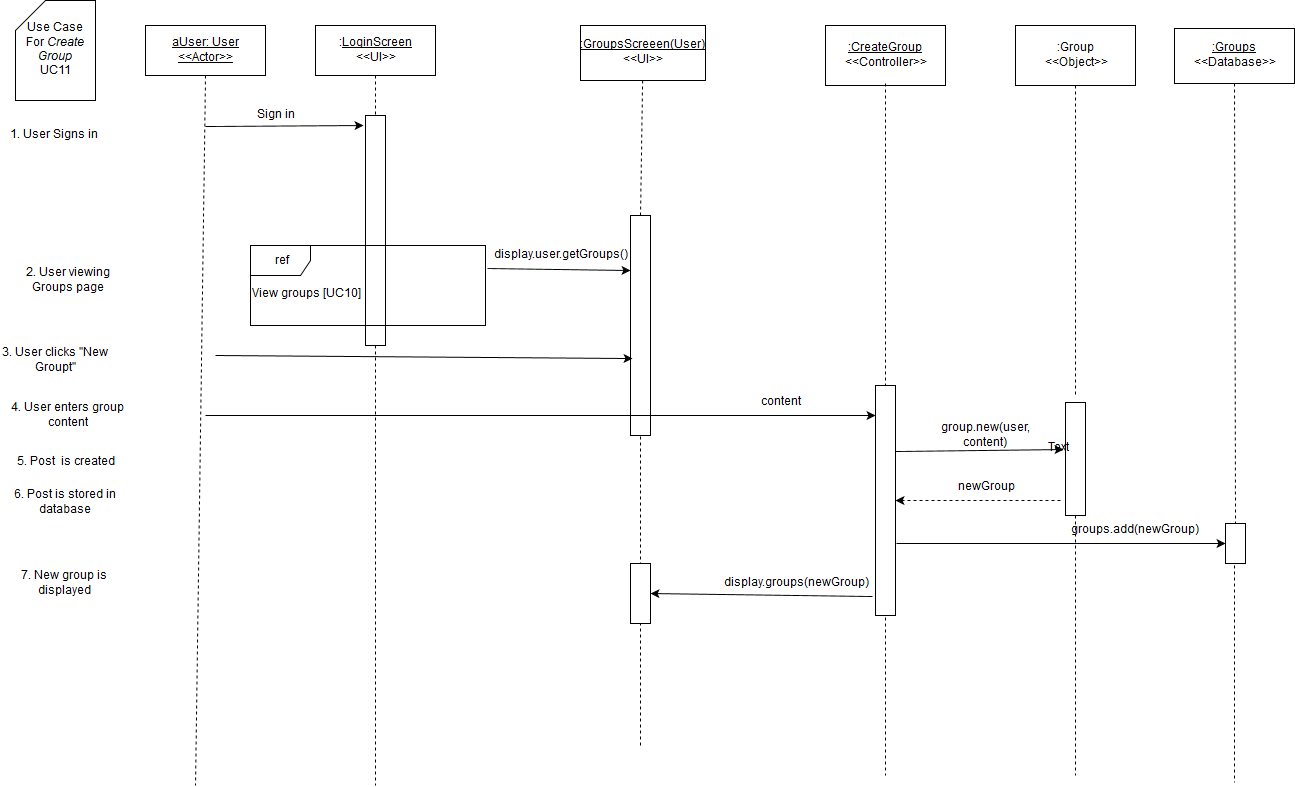

The diagram above was exported from draw.io. Its source (the exported page's mxGraphModel, read from the mxfile embedded in the PNG):
<mxGraphModel dx="1430" dy="750" grid="1" gridSize="10" guides="1" tooltips="1" connect="1" arrows="1" fold="1" page="1" pageScale="1" pageWidth="826" pageHeight="1169" background="#ffffff" math="0" shadow="0">
  <root>
    <mxCell id="0" />
    <mxCell id="1" parent="0" />
    <mxCell id="3" value="" style="endArrow=none;html=1;dashed=1;exitX=0.5;exitY=1;endFill=0;" parent="1" source="7" edge="1">
      <mxGeometry x="380" y="130" width="50" height="50" as="geometry">
        <mxPoint x="150" y="590" as="sourcePoint" />
        <mxPoint x="380" y="840" as="targetPoint" />
      </mxGeometry>
    </mxCell>
    <mxCell id="4" value="" style="whiteSpace=wrap;html=1;" parent="1" vertex="1">
      <mxGeometry x="370" y="170" width="20" height="230" as="geometry" />
    </mxCell>
    <mxCell id="5" value="&lt;u&gt;aUser: User&lt;br&gt;&amp;lt;&amp;lt;Actor&amp;gt;&amp;gt;&lt;br&gt;&lt;/u&gt;" style="whiteSpace=wrap;html=1;" parent="1" vertex="1">
      <mxGeometry x="150" y="80" width="120" height="50" as="geometry" />
    </mxCell>
    <mxCell id="6" value="" style="endArrow=none;html=1;exitX=0.5;exitY=1;endFill=0;dashed=1;" parent="1" source="5" edge="1">
      <mxGeometry x="210" y="130" width="50" height="50" as="geometry">
        <mxPoint x="150" y="190" as="sourcePoint" />
        <mxPoint x="200" y="840" as="targetPoint" />
      </mxGeometry>
    </mxCell>
    <mxCell id="7" value=":&lt;u&gt;LoginScreen&lt;/u&gt;&lt;br&gt;&amp;lt;&amp;lt;UI&amp;gt;&amp;gt;" style="whiteSpace=wrap;html=1;" parent="1" vertex="1">
      <mxGeometry x="320" y="80" width="120" height="50" as="geometry" />
    </mxCell>
    <mxCell id="9" value="Sign in" style="text;html=1;strokeColor=none;fillColor=none;align=center;verticalAlign=middle;whiteSpace=wrap;" parent="1" vertex="1">
      <mxGeometry x="220" y="160" width="120" height="20" as="geometry" />
    </mxCell>
    <mxCell id="10" value="" style="endArrow=classic;html=1;" parent="1" edge="1">
      <mxGeometry x="210" y="181" width="50" height="50" as="geometry">
        <mxPoint x="210" y="181" as="sourcePoint" />
        <mxPoint x="368" y="180" as="targetPoint" />
      </mxGeometry>
    </mxCell>
    <mxCell id="11" value="Use Case &lt;br&gt;For &lt;i&gt;Create Group&lt;/i&gt;&lt;br&gt;UC11" style="shape=card;whiteSpace=wrap;html=1;" parent="1" vertex="1">
      <mxGeometry x="20" y="55" width="80" height="100" as="geometry" />
    </mxCell>
    <mxCell id="12" value="1. User Signs in" style="text;html=1;strokeColor=none;fillColor=none;align=center;verticalAlign=middle;whiteSpace=wrap;" parent="1" vertex="1">
      <mxGeometry x="10" y="180" width="95" height="20" as="geometry" />
    </mxCell>
    <mxCell id="14" value="" style="endArrow=none;html=1;endFill=0;dashed=1;exitX=0.5;exitY=0;" parent="1" source="18" target="15" edge="1">
      <mxGeometry x="645" y="135" width="50" height="50" as="geometry">
        <mxPoint x="655" y="230" as="sourcePoint" />
        <mxPoint x="-145" y="565" as="targetPoint" />
      </mxGeometry>
    </mxCell>
    <mxCell id="15" value="&lt;u&gt;:GroupsScreeen(User)&lt;/u&gt;&lt;br&gt;&amp;lt;&amp;lt;UI&amp;gt;&amp;gt;" style="whiteSpace=wrap;html=1;" parent="1" vertex="1">
      <mxGeometry x="585" y="80" width="125" height="55" as="geometry" />
    </mxCell>
    <mxCell id="18" value="" style="whiteSpace=wrap;html=1;" parent="1" vertex="1">
      <mxGeometry x="635" y="270" width="20" height="220" as="geometry" />
    </mxCell>
    <mxCell id="19" value="" style="endArrow=none;html=1;endFill=0;dashed=1;" parent="1" target="18" edge="1">
      <mxGeometry x="645" y="359" width="50" height="50" as="geometry">
        <mxPoint x="645" y="800" as="sourcePoint" />
        <mxPoint x="645" y="135" as="targetPoint" />
      </mxGeometry>
    </mxCell>
    <mxCell id="20" value="display.user.getGroups()" style="text;html=1;strokeColor=none;fillColor=none;align=center;verticalAlign=middle;whiteSpace=wrap;" parent="1" vertex="1">
      <mxGeometry x="505" y="300" width="120" height="20" as="geometry" />
    </mxCell>
    <mxCell id="21" value="" style="endArrow=classic;html=1;shadow=0;exitX=1.008;exitY=0.288;entryX=0;entryY=0.25;exitPerimeter=0;" parent="1" source="40" target="18" edge="1">
      <mxGeometry x="385" y="280" width="50" height="50" as="geometry">
        <mxPoint x="385" y="280" as="sourcePoint" />
        <mxPoint x="640" y="283" as="targetPoint" />
      </mxGeometry>
    </mxCell>
    <mxCell id="23" value="" style="endArrow=classic;html=1;shadow=0;entryX=0.1;entryY=0.65;entryPerimeter=0;" parent="1" target="18" edge="1">
      <mxGeometry x="220" y="410" width="50" height="50" as="geometry">
        <mxPoint x="220" y="410" as="sourcePoint" />
        <mxPoint x="788" y="410" as="targetPoint" />
      </mxGeometry>
    </mxCell>
    <mxCell id="25" value="2. User viewing Groups page" style="text;html=1;strokeColor=none;fillColor=none;align=center;verticalAlign=middle;whiteSpace=wrap;" parent="1" vertex="1">
      <mxGeometry x="10" y="320" width="125" height="30" as="geometry" />
    </mxCell>
    <mxCell id="28" value="3. User clicks &quot;New Groupt&quot;" style="text;html=1;strokeColor=none;fillColor=none;align=center;verticalAlign=middle;whiteSpace=wrap;labelBackgroundColor=none;" parent="1" vertex="1">
      <mxGeometry x="5" y="400" width="110" height="30" as="geometry" />
    </mxCell>
    <mxCell id="40" value="ref" style="shape=umlFrame;whiteSpace=wrap;fillColor=#ffffff;strokeColor=#000000;labelBackgroundColor=none;labelBorderColor=none;html=1;" parent="1" vertex="1">
      <mxGeometry x="255" y="300" width="235" height="80" as="geometry" />
    </mxCell>
    <mxCell id="41" value="View groups [UC10]" style="text;html=1;resizable=0;points=[];autosize=1;align=left;verticalAlign=top;spacingTop=-4;" parent="1" vertex="1">
      <mxGeometry x="255" y="340" width="120" height="20" as="geometry" />
    </mxCell>
    <mxCell id="83" value="4. User enters group content" style="text;html=1;strokeColor=none;fillColor=none;align=center;verticalAlign=middle;whiteSpace=wrap;" parent="1" vertex="1">
      <mxGeometry x="5" y="450" width="135" height="40" as="geometry" />
    </mxCell>
    <mxCell id="85" value="" style="endArrow=classic;html=1;shadow=0;" parent="1" edge="1">
      <mxGeometry width="50" height="50" relative="1" as="geometry">
        <mxPoint x="210" y="470" as="sourcePoint" />
        <mxPoint x="880" y="470" as="targetPoint" />
      </mxGeometry>
    </mxCell>
    <mxCell id="118" value=":Group&lt;br&gt;&amp;lt;&amp;lt;Object&amp;gt;&amp;gt;" style="whiteSpace=wrap;html=1;" parent="1" vertex="1">
      <mxGeometry x="1020" y="80" width="120" height="60" as="geometry" />
    </mxCell>
    <mxCell id="120" value="" style="endArrow=none;html=1;shadow=0;exitX=0.5;exitY=1;endFill=0;dashed=1;" parent="1" source="121" edge="1">
      <mxGeometry x="1138" y="458" width="50" height="50" as="geometry">
        <mxPoint x="1137" y="897" as="sourcePoint" />
        <mxPoint x="1080" y="830" as="targetPoint" />
      </mxGeometry>
    </mxCell>
    <mxCell id="121" value="" style="whiteSpace=wrap;html=1;" parent="1" vertex="1">
      <mxGeometry x="1070" y="457" width="20" height="113" as="geometry" />
    </mxCell>
    <mxCell id="123" value="content" style="text;html=1;strokeColor=none;fillColor=none;align=center;verticalAlign=middle;whiteSpace=wrap;" parent="1" vertex="1">
      <mxGeometry x="740" y="447" width="90" height="20" as="geometry" />
    </mxCell>
    <mxCell id="125" value="6. Post is stored in database" style="text;html=1;strokeColor=none;fillColor=none;align=center;verticalAlign=middle;whiteSpace=wrap;" parent="1" vertex="1">
      <mxGeometry x="5" y="547" width="130" height="20" as="geometry" />
    </mxCell>
    <mxCell id="137" value="" style="endArrow=none;html=1;shadow=0;exitX=0.46;exitY=1.055;endFill=0;dashed=1;exitPerimeter=0;" parent="1" source="138" edge="1">
      <mxGeometry x="1279" y="140" width="50" height="50" as="geometry">
        <mxPoint x="490" y="552" as="sourcePoint" />
        <mxPoint x="1239" y="837" as="targetPoint" />
      </mxGeometry>
    </mxCell>
    <mxCell id="138" value="" style="whiteSpace=wrap;html=1;" parent="1" vertex="1">
      <mxGeometry x="1230" y="578" width="20" height="40" as="geometry" />
    </mxCell>
    <mxCell id="161" value="&lt;u&gt;:Groups&lt;/u&gt;&lt;br&gt;&amp;lt;&amp;lt;Database&amp;gt;&amp;gt;" style="whiteSpace=wrap;html=1;" parent="1" vertex="1">
      <mxGeometry x="1179" y="83" width="120" height="55" as="geometry" />
    </mxCell>
    <mxCell id="162" value="" style="endArrow=none;html=1;shadow=0;exitX=0.5;exitY=1;endFill=0;dashed=1;entryX=0.5;entryY=0;" parent="1" source="161" target="138" edge="1">
      <mxGeometry x="1130" y="145" width="50" height="50" as="geometry">
        <mxPoint x="1130" y="145" as="sourcePoint" />
        <mxPoint x="1130" y="457" as="targetPoint" />
        <Array as="points" />
      </mxGeometry>
    </mxCell>
    <mxCell id="163" value="" style="endArrow=classic;html=1;shadow=0;entryX=0;entryY=0.5;" parent="1" target="138" edge="1">
      <mxGeometry width="50" height="50" relative="1" as="geometry">
        <mxPoint x="901" y="598" as="sourcePoint" />
        <mxPoint x="340" y="927" as="targetPoint" />
      </mxGeometry>
    </mxCell>
    <mxCell id="165" value="groups.add(newGroup)" style="text;html=1;strokeColor=none;fillColor=none;align=center;verticalAlign=middle;whiteSpace=wrap;" parent="1" vertex="1">
      <mxGeometry x="1099" y="575" width="80" height="20" as="geometry" />
    </mxCell>
    <mxCell id="173" value="&lt;u&gt;:CreateGroup&lt;/u&gt;&lt;br&gt;&amp;lt;&amp;lt;Controller&amp;gt;&amp;gt;" style="whiteSpace=wrap;html=1;" parent="1" vertex="1">
      <mxGeometry x="830" y="80" width="120" height="60" as="geometry" />
    </mxCell>
    <mxCell id="174" value="" style="endArrow=none;html=1;shadow=0;exitX=0.46;exitY=1.055;endFill=0;dashed=1;exitPerimeter=0;" parent="1" edge="1">
      <mxGeometry x="890" y="138" width="50" height="50" as="geometry">
        <mxPoint x="890" y="138" as="sourcePoint" />
        <mxPoint x="890" y="830" as="targetPoint" />
      </mxGeometry>
    </mxCell>
    <mxCell id="175" value="" style="whiteSpace=wrap;html=1;" parent="1" vertex="1">
      <mxGeometry x="880" y="440" width="20" height="230" as="geometry" />
    </mxCell>
    <mxCell id="176" value="" style="endArrow=none;html=1;shadow=0;exitX=0.46;exitY=1.055;endFill=0;dashed=1;exitPerimeter=0;" parent="1" edge="1">
      <mxGeometry x="1080" y="140" width="50" height="50" as="geometry">
        <mxPoint x="1080" y="140" as="sourcePoint" />
        <mxPoint x="1080" y="452" as="targetPoint" />
      </mxGeometry>
    </mxCell>
    <mxCell id="177" value="group.new(user, content)" style="text;html=1;strokeColor=none;fillColor=none;align=center;verticalAlign=middle;whiteSpace=wrap;" parent="1" vertex="1">
      <mxGeometry x="970" y="480" width="40" height="20" as="geometry" />
    </mxCell>
    <mxCell id="178" value="" style="endArrow=classic;html=1;shadow=0;entryX=-0.1;entryY=0.416;entryPerimeter=0;exitX=1;exitY=0.287;exitPerimeter=0;" parent="1" source="175" target="121" edge="1">
      <mxGeometry width="50" height="50" relative="1" as="geometry">
        <mxPoint x="910" y="504" as="sourcePoint" />
        <mxPoint x="60" y="940" as="targetPoint" />
      </mxGeometry>
    </mxCell>
    <mxCell id="179" value="" style="endArrow=classic;html=1;shadow=0;exitX=-0.25;exitY=0.867;dashed=1;exitPerimeter=0;entryX=1;entryY=0.5;" parent="1" source="121" target="175" edge="1">
      <mxGeometry width="50" height="50" relative="1" as="geometry">
        <mxPoint x="10" y="950" as="sourcePoint" />
        <mxPoint x="910" y="555" as="targetPoint" />
      </mxGeometry>
    </mxCell>
    <mxCell id="180" value="newGroup" style="text;html=1;strokeColor=none;fillColor=none;align=center;verticalAlign=middle;whiteSpace=wrap;" parent="1" vertex="1">
      <mxGeometry x="970" y="532" width="40" height="20" as="geometry" />
    </mxCell>
    <mxCell id="182" value="5. Post&amp;nbsp; is created" style="text;html=1;strokeColor=none;fillColor=none;align=center;verticalAlign=middle;whiteSpace=wrap;" parent="1" vertex="1">
      <mxGeometry x="5" y="507" width="130" height="20" as="geometry" />
    </mxCell>
    <mxCell id="185" value="Text" style="text;html=1;resizable=0;points=[];autosize=1;align=left;verticalAlign=top;spacingTop=-4;" parent="1" vertex="1">
      <mxGeometry x="1051" y="494" width="40" height="20" as="geometry" />
    </mxCell>
    <mxCell id="193" value="" style="whiteSpace=wrap;html=1;" parent="1" vertex="1">
      <mxGeometry x="635" y="618" width="20" height="60" as="geometry" />
    </mxCell>
    <mxCell id="194" value="" style="endArrow=classic;html=1;shadow=0;exitX=-0.15;exitY=0.917;exitPerimeter=0;entryX=1;entryY=0.5;" parent="1" source="175" target="193" edge="1">
      <mxGeometry width="50" height="50" relative="1" as="geometry">
        <mxPoint x="10" y="910" as="sourcePoint" />
        <mxPoint x="60" y="860" as="targetPoint" />
      </mxGeometry>
    </mxCell>
    <mxCell id="195" value="display.groups(newGroup)" style="text;html=1;strokeColor=none;fillColor=none;align=center;verticalAlign=middle;whiteSpace=wrap;" parent="1" vertex="1">
      <mxGeometry x="780" y="628" width="40" height="20" as="geometry" />
    </mxCell>
    <mxCell id="197" value="7. New group is displayed" style="text;html=1;strokeColor=none;fillColor=none;align=center;verticalAlign=middle;whiteSpace=wrap;" parent="1" vertex="1">
      <mxGeometry x="18" y="628" width="102" height="20" as="geometry" />
    </mxCell>
  </root>
</mxGraphModel>